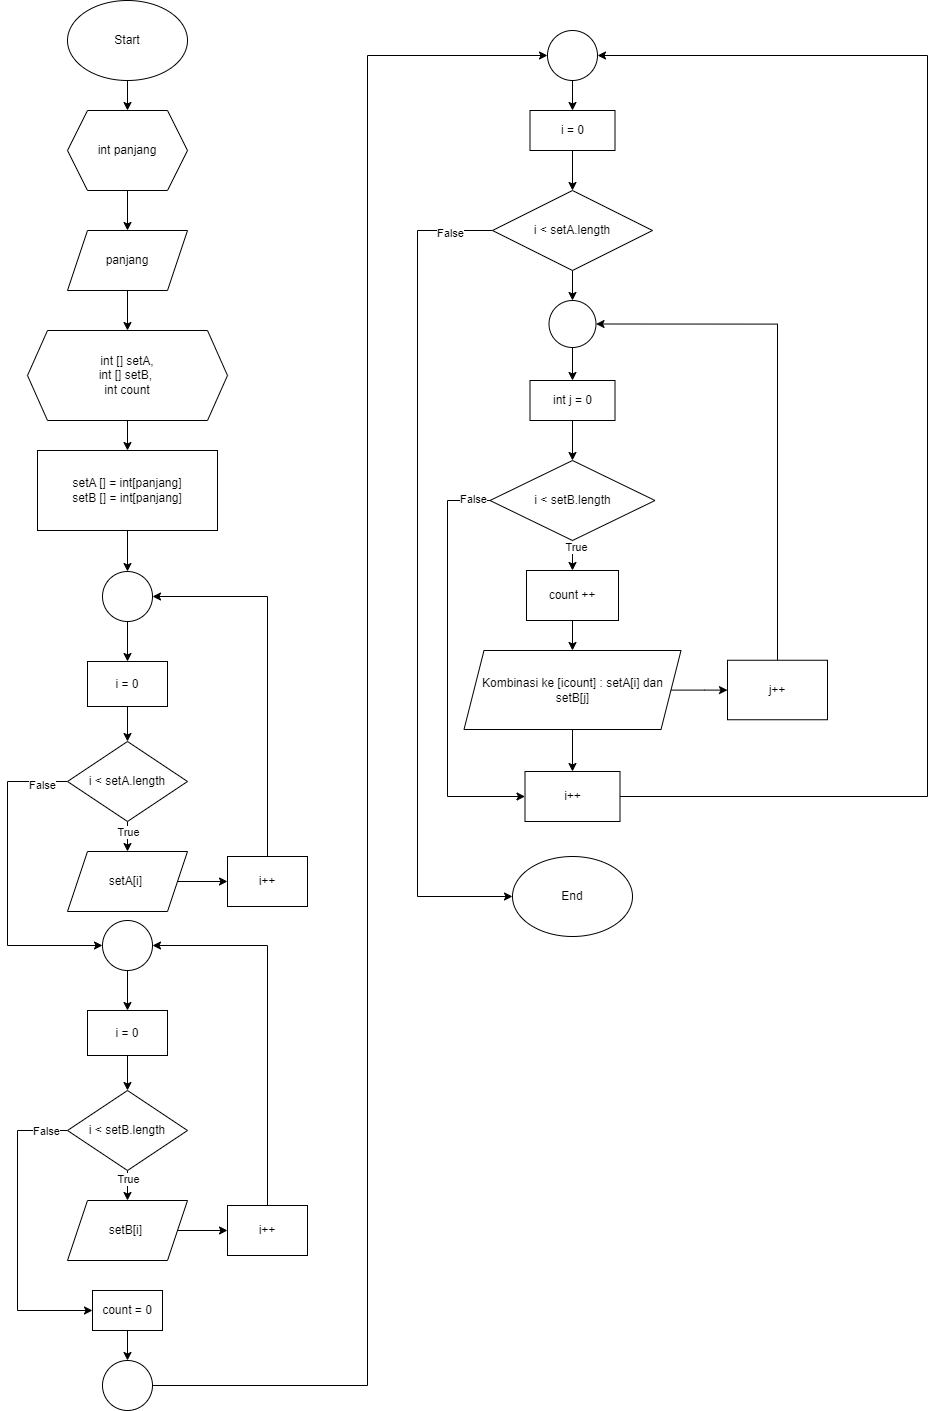

The diagram above was exported from draw.io. Its source (the exported page's mxGraphModel, read from the mxfile embedded in the PNG):
<mxGraphModel dx="874" dy="1064" grid="1" gridSize="10" guides="1" tooltips="1" connect="1" arrows="1" fold="1" page="1" pageScale="1" pageWidth="827" pageHeight="1169" math="0" shadow="0">
  <root>
    <mxCell id="WIyWlLk6GJQsqaUBKTNV-0" />
    <mxCell id="WIyWlLk6GJQsqaUBKTNV-1" parent="WIyWlLk6GJQsqaUBKTNV-0" />
    <mxCell id="yujznxd2drrsmA3hHYga-4" value="" style="edgeStyle=orthogonalEdgeStyle;rounded=0;orthogonalLoop=1;jettySize=auto;html=1;" edge="1" parent="WIyWlLk6GJQsqaUBKTNV-1" source="yujznxd2drrsmA3hHYga-0" target="yujznxd2drrsmA3hHYga-3">
      <mxGeometry relative="1" as="geometry" />
    </mxCell>
    <mxCell id="yujznxd2drrsmA3hHYga-0" value="Start" style="ellipse;whiteSpace=wrap;html=1;" vertex="1" parent="WIyWlLk6GJQsqaUBKTNV-1">
      <mxGeometry x="230" y="60" width="120" height="80" as="geometry" />
    </mxCell>
    <mxCell id="yujznxd2drrsmA3hHYga-6" value="" style="edgeStyle=orthogonalEdgeStyle;rounded=0;orthogonalLoop=1;jettySize=auto;html=1;" edge="1" parent="WIyWlLk6GJQsqaUBKTNV-1" source="yujznxd2drrsmA3hHYga-3" target="yujznxd2drrsmA3hHYga-5">
      <mxGeometry relative="1" as="geometry" />
    </mxCell>
    <mxCell id="yujznxd2drrsmA3hHYga-3" value="int panjang" style="shape=hexagon;perimeter=hexagonPerimeter2;whiteSpace=wrap;html=1;fixedSize=1;" vertex="1" parent="WIyWlLk6GJQsqaUBKTNV-1">
      <mxGeometry x="230" y="170" width="120" height="80" as="geometry" />
    </mxCell>
    <mxCell id="yujznxd2drrsmA3hHYga-8" value="" style="edgeStyle=orthogonalEdgeStyle;rounded=0;orthogonalLoop=1;jettySize=auto;html=1;" edge="1" parent="WIyWlLk6GJQsqaUBKTNV-1" source="yujznxd2drrsmA3hHYga-5" target="yujznxd2drrsmA3hHYga-7">
      <mxGeometry relative="1" as="geometry" />
    </mxCell>
    <mxCell id="yujznxd2drrsmA3hHYga-5" value="panjang" style="shape=parallelogram;perimeter=parallelogramPerimeter;whiteSpace=wrap;html=1;fixedSize=1;" vertex="1" parent="WIyWlLk6GJQsqaUBKTNV-1">
      <mxGeometry x="230" y="290" width="120" height="60" as="geometry" />
    </mxCell>
    <mxCell id="yujznxd2drrsmA3hHYga-10" value="" style="edgeStyle=orthogonalEdgeStyle;rounded=0;orthogonalLoop=1;jettySize=auto;html=1;" edge="1" parent="WIyWlLk6GJQsqaUBKTNV-1" source="yujznxd2drrsmA3hHYga-7" target="yujznxd2drrsmA3hHYga-9">
      <mxGeometry relative="1" as="geometry" />
    </mxCell>
    <mxCell id="yujznxd2drrsmA3hHYga-7" value="int [] setA,&lt;br&gt;int [] setB,&amp;nbsp;&lt;br&gt;int count" style="shape=hexagon;perimeter=hexagonPerimeter2;whiteSpace=wrap;html=1;fixedSize=1;" vertex="1" parent="WIyWlLk6GJQsqaUBKTNV-1">
      <mxGeometry x="190" y="390" width="200" height="90" as="geometry" />
    </mxCell>
    <mxCell id="yujznxd2drrsmA3hHYga-12" value="" style="edgeStyle=orthogonalEdgeStyle;rounded=0;orthogonalLoop=1;jettySize=auto;html=1;" edge="1" parent="WIyWlLk6GJQsqaUBKTNV-1" source="yujznxd2drrsmA3hHYga-9" target="yujznxd2drrsmA3hHYga-11">
      <mxGeometry relative="1" as="geometry" />
    </mxCell>
    <mxCell id="yujznxd2drrsmA3hHYga-9" value="setA [] = int[panjang]&lt;br&gt;setB [] = int[panjang]" style="whiteSpace=wrap;html=1;" vertex="1" parent="WIyWlLk6GJQsqaUBKTNV-1">
      <mxGeometry x="200" y="510" width="180" height="80" as="geometry" />
    </mxCell>
    <mxCell id="yujznxd2drrsmA3hHYga-14" value="" style="edgeStyle=orthogonalEdgeStyle;rounded=0;orthogonalLoop=1;jettySize=auto;html=1;" edge="1" parent="WIyWlLk6GJQsqaUBKTNV-1" source="yujznxd2drrsmA3hHYga-11" target="yujznxd2drrsmA3hHYga-13">
      <mxGeometry relative="1" as="geometry" />
    </mxCell>
    <mxCell id="yujznxd2drrsmA3hHYga-11" value="" style="ellipse;whiteSpace=wrap;html=1;aspect=fixed;" vertex="1" parent="WIyWlLk6GJQsqaUBKTNV-1">
      <mxGeometry x="265" y="631" width="50" height="50" as="geometry" />
    </mxCell>
    <mxCell id="yujznxd2drrsmA3hHYga-16" value="" style="edgeStyle=orthogonalEdgeStyle;rounded=0;orthogonalLoop=1;jettySize=auto;html=1;" edge="1" parent="WIyWlLk6GJQsqaUBKTNV-1" source="yujznxd2drrsmA3hHYga-13" target="yujznxd2drrsmA3hHYga-15">
      <mxGeometry relative="1" as="geometry" />
    </mxCell>
    <mxCell id="yujznxd2drrsmA3hHYga-13" value="i = 0" style="whiteSpace=wrap;html=1;" vertex="1" parent="WIyWlLk6GJQsqaUBKTNV-1">
      <mxGeometry x="250" y="721" width="80" height="45" as="geometry" />
    </mxCell>
    <mxCell id="yujznxd2drrsmA3hHYga-20" value="" style="edgeStyle=orthogonalEdgeStyle;rounded=0;orthogonalLoop=1;jettySize=auto;html=1;" edge="1" parent="WIyWlLk6GJQsqaUBKTNV-1" source="yujznxd2drrsmA3hHYga-15" target="yujznxd2drrsmA3hHYga-19">
      <mxGeometry relative="1" as="geometry" />
    </mxCell>
    <mxCell id="yujznxd2drrsmA3hHYga-34" value="True" style="edgeLabel;html=1;align=center;verticalAlign=middle;resizable=0;points=[];" vertex="1" connectable="0" parent="yujznxd2drrsmA3hHYga-20">
      <mxGeometry x="-0.64" relative="1" as="geometry">
        <mxPoint as="offset" />
      </mxGeometry>
    </mxCell>
    <mxCell id="yujznxd2drrsmA3hHYga-35" style="edgeStyle=orthogonalEdgeStyle;rounded=0;orthogonalLoop=1;jettySize=auto;html=1;entryX=0;entryY=0.5;entryDx=0;entryDy=0;" edge="1" parent="WIyWlLk6GJQsqaUBKTNV-1" source="yujznxd2drrsmA3hHYga-15" target="yujznxd2drrsmA3hHYga-25">
      <mxGeometry relative="1" as="geometry">
        <Array as="points">
          <mxPoint x="170" y="841" />
          <mxPoint x="170" y="1005" />
        </Array>
      </mxGeometry>
    </mxCell>
    <mxCell id="yujznxd2drrsmA3hHYga-36" value="False" style="edgeLabel;html=1;align=center;verticalAlign=middle;resizable=0;points=[];" vertex="1" connectable="0" parent="yujznxd2drrsmA3hHYga-35">
      <mxGeometry x="-0.8316" y="3" relative="1" as="geometry">
        <mxPoint as="offset" />
      </mxGeometry>
    </mxCell>
    <mxCell id="yujznxd2drrsmA3hHYga-15" value="i &amp;lt; setA.length" style="rhombus;whiteSpace=wrap;html=1;" vertex="1" parent="WIyWlLk6GJQsqaUBKTNV-1">
      <mxGeometry x="230" y="801" width="120" height="80" as="geometry" />
    </mxCell>
    <mxCell id="yujznxd2drrsmA3hHYga-22" value="" style="edgeStyle=orthogonalEdgeStyle;rounded=0;orthogonalLoop=1;jettySize=auto;html=1;" edge="1" parent="WIyWlLk6GJQsqaUBKTNV-1" source="yujznxd2drrsmA3hHYga-19" target="yujznxd2drrsmA3hHYga-21">
      <mxGeometry relative="1" as="geometry" />
    </mxCell>
    <mxCell id="yujznxd2drrsmA3hHYga-19" value="setA[i]&amp;nbsp;" style="shape=parallelogram;perimeter=parallelogramPerimeter;whiteSpace=wrap;html=1;fixedSize=1;" vertex="1" parent="WIyWlLk6GJQsqaUBKTNV-1">
      <mxGeometry x="230" y="911" width="120" height="60" as="geometry" />
    </mxCell>
    <mxCell id="yujznxd2drrsmA3hHYga-23" style="edgeStyle=orthogonalEdgeStyle;rounded=0;orthogonalLoop=1;jettySize=auto;html=1;entryX=1;entryY=0.5;entryDx=0;entryDy=0;" edge="1" parent="WIyWlLk6GJQsqaUBKTNV-1" source="yujznxd2drrsmA3hHYga-21" target="yujznxd2drrsmA3hHYga-11">
      <mxGeometry relative="1" as="geometry">
        <mxPoint x="320" y="661" as="targetPoint" />
        <Array as="points">
          <mxPoint x="430" y="656" />
        </Array>
      </mxGeometry>
    </mxCell>
    <mxCell id="yujznxd2drrsmA3hHYga-21" value="i++" style="whiteSpace=wrap;html=1;" vertex="1" parent="WIyWlLk6GJQsqaUBKTNV-1">
      <mxGeometry x="390" y="916" width="80" height="50" as="geometry" />
    </mxCell>
    <mxCell id="yujznxd2drrsmA3hHYga-24" value="" style="edgeStyle=orthogonalEdgeStyle;rounded=0;orthogonalLoop=1;jettySize=auto;html=1;" edge="1" parent="WIyWlLk6GJQsqaUBKTNV-1" source="yujznxd2drrsmA3hHYga-25" target="yujznxd2drrsmA3hHYga-27">
      <mxGeometry relative="1" as="geometry" />
    </mxCell>
    <mxCell id="yujznxd2drrsmA3hHYga-25" value="" style="ellipse;whiteSpace=wrap;html=1;aspect=fixed;" vertex="1" parent="WIyWlLk6GJQsqaUBKTNV-1">
      <mxGeometry x="265" y="980" width="50" height="50" as="geometry" />
    </mxCell>
    <mxCell id="yujznxd2drrsmA3hHYga-26" value="" style="edgeStyle=orthogonalEdgeStyle;rounded=0;orthogonalLoop=1;jettySize=auto;html=1;" edge="1" parent="WIyWlLk6GJQsqaUBKTNV-1" source="yujznxd2drrsmA3hHYga-27" target="yujznxd2drrsmA3hHYga-29">
      <mxGeometry relative="1" as="geometry" />
    </mxCell>
    <mxCell id="yujznxd2drrsmA3hHYga-27" value="i = 0" style="whiteSpace=wrap;html=1;" vertex="1" parent="WIyWlLk6GJQsqaUBKTNV-1">
      <mxGeometry x="250" y="1070" width="80" height="45" as="geometry" />
    </mxCell>
    <mxCell id="yujznxd2drrsmA3hHYga-28" value="" style="edgeStyle=orthogonalEdgeStyle;rounded=0;orthogonalLoop=1;jettySize=auto;html=1;" edge="1" parent="WIyWlLk6GJQsqaUBKTNV-1" source="yujznxd2drrsmA3hHYga-29" target="yujznxd2drrsmA3hHYga-31">
      <mxGeometry relative="1" as="geometry" />
    </mxCell>
    <mxCell id="yujznxd2drrsmA3hHYga-39" value="True" style="edgeLabel;html=1;align=center;verticalAlign=middle;resizable=0;points=[];" vertex="1" connectable="0" parent="yujznxd2drrsmA3hHYga-28">
      <mxGeometry x="-0.6571" relative="1" as="geometry">
        <mxPoint as="offset" />
      </mxGeometry>
    </mxCell>
    <mxCell id="yujznxd2drrsmA3hHYga-43" style="edgeStyle=orthogonalEdgeStyle;rounded=0;orthogonalLoop=1;jettySize=auto;html=1;entryX=0;entryY=0.5;entryDx=0;entryDy=0;" edge="1" parent="WIyWlLk6GJQsqaUBKTNV-1" source="yujznxd2drrsmA3hHYga-29" target="yujznxd2drrsmA3hHYga-42">
      <mxGeometry relative="1" as="geometry">
        <Array as="points">
          <mxPoint x="180" y="1190" />
          <mxPoint x="180" y="1370" />
        </Array>
      </mxGeometry>
    </mxCell>
    <mxCell id="yujznxd2drrsmA3hHYga-44" value="False" style="edgeLabel;html=1;align=center;verticalAlign=middle;resizable=0;points=[];" vertex="1" connectable="0" parent="yujznxd2drrsmA3hHYga-43">
      <mxGeometry x="-0.852" relative="1" as="geometry">
        <mxPoint as="offset" />
      </mxGeometry>
    </mxCell>
    <mxCell id="yujznxd2drrsmA3hHYga-29" value="i &amp;lt; setB.length" style="rhombus;whiteSpace=wrap;html=1;" vertex="1" parent="WIyWlLk6GJQsqaUBKTNV-1">
      <mxGeometry x="230" y="1150" width="120" height="80" as="geometry" />
    </mxCell>
    <mxCell id="yujznxd2drrsmA3hHYga-30" value="" style="edgeStyle=orthogonalEdgeStyle;rounded=0;orthogonalLoop=1;jettySize=auto;html=1;" edge="1" parent="WIyWlLk6GJQsqaUBKTNV-1" source="yujznxd2drrsmA3hHYga-31" target="yujznxd2drrsmA3hHYga-33">
      <mxGeometry relative="1" as="geometry" />
    </mxCell>
    <mxCell id="yujznxd2drrsmA3hHYga-31" value="setB[i]&amp;nbsp;" style="shape=parallelogram;perimeter=parallelogramPerimeter;whiteSpace=wrap;html=1;fixedSize=1;" vertex="1" parent="WIyWlLk6GJQsqaUBKTNV-1">
      <mxGeometry x="230" y="1260" width="120" height="60" as="geometry" />
    </mxCell>
    <mxCell id="yujznxd2drrsmA3hHYga-32" style="edgeStyle=orthogonalEdgeStyle;rounded=0;orthogonalLoop=1;jettySize=auto;html=1;entryX=1;entryY=0.5;entryDx=0;entryDy=0;" edge="1" parent="WIyWlLk6GJQsqaUBKTNV-1" source="yujznxd2drrsmA3hHYga-33" target="yujznxd2drrsmA3hHYga-25">
      <mxGeometry relative="1" as="geometry">
        <mxPoint x="320" y="1010" as="targetPoint" />
        <Array as="points">
          <mxPoint x="430" y="1005" />
        </Array>
      </mxGeometry>
    </mxCell>
    <mxCell id="yujznxd2drrsmA3hHYga-33" value="i++" style="whiteSpace=wrap;html=1;" vertex="1" parent="WIyWlLk6GJQsqaUBKTNV-1">
      <mxGeometry x="390" y="1265" width="80" height="50" as="geometry" />
    </mxCell>
    <mxCell id="yujznxd2drrsmA3hHYga-46" value="" style="edgeStyle=orthogonalEdgeStyle;rounded=0;orthogonalLoop=1;jettySize=auto;html=1;" edge="1" parent="WIyWlLk6GJQsqaUBKTNV-1" source="yujznxd2drrsmA3hHYga-42" target="yujznxd2drrsmA3hHYga-45">
      <mxGeometry relative="1" as="geometry" />
    </mxCell>
    <mxCell id="yujznxd2drrsmA3hHYga-42" value="count = 0" style="rounded=0;whiteSpace=wrap;html=1;" vertex="1" parent="WIyWlLk6GJQsqaUBKTNV-1">
      <mxGeometry x="255" y="1350" width="70" height="40" as="geometry" />
    </mxCell>
    <mxCell id="yujznxd2drrsmA3hHYga-48" style="edgeStyle=orthogonalEdgeStyle;rounded=0;orthogonalLoop=1;jettySize=auto;html=1;entryX=0;entryY=0.5;entryDx=0;entryDy=0;" edge="1" parent="WIyWlLk6GJQsqaUBKTNV-1" source="yujznxd2drrsmA3hHYga-45" target="yujznxd2drrsmA3hHYga-47">
      <mxGeometry relative="1" as="geometry">
        <Array as="points">
          <mxPoint x="530" y="1445" />
          <mxPoint x="530" y="115" />
        </Array>
      </mxGeometry>
    </mxCell>
    <mxCell id="yujznxd2drrsmA3hHYga-45" value="" style="ellipse;whiteSpace=wrap;html=1;aspect=fixed;" vertex="1" parent="WIyWlLk6GJQsqaUBKTNV-1">
      <mxGeometry x="265" y="1420" width="50" height="50" as="geometry" />
    </mxCell>
    <mxCell id="yujznxd2drrsmA3hHYga-50" value="" style="edgeStyle=orthogonalEdgeStyle;rounded=0;orthogonalLoop=1;jettySize=auto;html=1;" edge="1" parent="WIyWlLk6GJQsqaUBKTNV-1" source="yujznxd2drrsmA3hHYga-47" target="yujznxd2drrsmA3hHYga-49">
      <mxGeometry relative="1" as="geometry" />
    </mxCell>
    <mxCell id="yujznxd2drrsmA3hHYga-47" value="" style="ellipse;whiteSpace=wrap;html=1;aspect=fixed;" vertex="1" parent="WIyWlLk6GJQsqaUBKTNV-1">
      <mxGeometry x="710" y="90" width="50" height="50" as="geometry" />
    </mxCell>
    <mxCell id="yujznxd2drrsmA3hHYga-52" value="" style="edgeStyle=orthogonalEdgeStyle;rounded=0;orthogonalLoop=1;jettySize=auto;html=1;" edge="1" parent="WIyWlLk6GJQsqaUBKTNV-1" source="yujznxd2drrsmA3hHYga-49" target="yujznxd2drrsmA3hHYga-51">
      <mxGeometry relative="1" as="geometry" />
    </mxCell>
    <mxCell id="yujznxd2drrsmA3hHYga-49" value="i = 0" style="rounded=0;whiteSpace=wrap;html=1;" vertex="1" parent="WIyWlLk6GJQsqaUBKTNV-1">
      <mxGeometry x="692.5" y="170" width="85" height="40" as="geometry" />
    </mxCell>
    <mxCell id="yujznxd2drrsmA3hHYga-54" value="" style="edgeStyle=orthogonalEdgeStyle;rounded=0;orthogonalLoop=1;jettySize=auto;html=1;" edge="1" parent="WIyWlLk6GJQsqaUBKTNV-1" source="yujznxd2drrsmA3hHYga-51" target="yujznxd2drrsmA3hHYga-53">
      <mxGeometry relative="1" as="geometry" />
    </mxCell>
    <mxCell id="yujznxd2drrsmA3hHYga-71" style="edgeStyle=orthogonalEdgeStyle;rounded=0;orthogonalLoop=1;jettySize=auto;html=1;entryX=0;entryY=0.5;entryDx=0;entryDy=0;" edge="1" parent="WIyWlLk6GJQsqaUBKTNV-1" source="yujznxd2drrsmA3hHYga-51" target="yujznxd2drrsmA3hHYga-70">
      <mxGeometry relative="1" as="geometry">
        <mxPoint x="630" y="976.6666666666669" as="targetPoint" />
        <Array as="points">
          <mxPoint x="580" y="290" />
          <mxPoint x="580" y="956" />
        </Array>
      </mxGeometry>
    </mxCell>
    <mxCell id="yujznxd2drrsmA3hHYga-74" value="False" style="edgeLabel;html=1;align=center;verticalAlign=middle;resizable=0;points=[];" vertex="1" connectable="0" parent="yujznxd2drrsmA3hHYga-71">
      <mxGeometry x="-0.8971" y="2" relative="1" as="geometry">
        <mxPoint x="1" as="offset" />
      </mxGeometry>
    </mxCell>
    <mxCell id="yujznxd2drrsmA3hHYga-51" value="i &amp;lt; setA.length" style="rhombus;whiteSpace=wrap;html=1;rounded=0;" vertex="1" parent="WIyWlLk6GJQsqaUBKTNV-1">
      <mxGeometry x="655" y="250" width="160" height="80" as="geometry" />
    </mxCell>
    <mxCell id="yujznxd2drrsmA3hHYga-56" value="" style="edgeStyle=orthogonalEdgeStyle;rounded=0;orthogonalLoop=1;jettySize=auto;html=1;" edge="1" parent="WIyWlLk6GJQsqaUBKTNV-1" source="yujznxd2drrsmA3hHYga-53" target="yujznxd2drrsmA3hHYga-55">
      <mxGeometry relative="1" as="geometry" />
    </mxCell>
    <mxCell id="yujznxd2drrsmA3hHYga-53" value="" style="ellipse;whiteSpace=wrap;html=1;aspect=fixed;" vertex="1" parent="WIyWlLk6GJQsqaUBKTNV-1">
      <mxGeometry x="711.5" y="360" width="47" height="47" as="geometry" />
    </mxCell>
    <mxCell id="yujznxd2drrsmA3hHYga-58" value="" style="edgeStyle=orthogonalEdgeStyle;rounded=0;orthogonalLoop=1;jettySize=auto;html=1;" edge="1" parent="WIyWlLk6GJQsqaUBKTNV-1" source="yujznxd2drrsmA3hHYga-55" target="yujznxd2drrsmA3hHYga-57">
      <mxGeometry relative="1" as="geometry" />
    </mxCell>
    <mxCell id="yujznxd2drrsmA3hHYga-55" value="int j = 0" style="rounded=0;whiteSpace=wrap;html=1;" vertex="1" parent="WIyWlLk6GJQsqaUBKTNV-1">
      <mxGeometry x="692.5" y="440" width="85" height="40" as="geometry" />
    </mxCell>
    <mxCell id="yujznxd2drrsmA3hHYga-60" value="" style="edgeStyle=orthogonalEdgeStyle;rounded=0;orthogonalLoop=1;jettySize=auto;html=1;" edge="1" parent="WIyWlLk6GJQsqaUBKTNV-1" source="yujznxd2drrsmA3hHYga-57" target="yujznxd2drrsmA3hHYga-59">
      <mxGeometry relative="1" as="geometry" />
    </mxCell>
    <mxCell id="yujznxd2drrsmA3hHYga-66" value="True" style="edgeLabel;html=1;align=center;verticalAlign=middle;resizable=0;points=[];" vertex="1" connectable="0" parent="yujznxd2drrsmA3hHYga-60">
      <mxGeometry x="-0.7684" y="3" relative="1" as="geometry">
        <mxPoint as="offset" />
      </mxGeometry>
    </mxCell>
    <mxCell id="yujznxd2drrsmA3hHYga-72" style="edgeStyle=orthogonalEdgeStyle;rounded=0;orthogonalLoop=1;jettySize=auto;html=1;entryX=0;entryY=0.5;entryDx=0;entryDy=0;" edge="1" parent="WIyWlLk6GJQsqaUBKTNV-1" source="yujznxd2drrsmA3hHYga-57" target="yujznxd2drrsmA3hHYga-67">
      <mxGeometry relative="1" as="geometry">
        <Array as="points">
          <mxPoint x="610" y="560" />
          <mxPoint x="610" y="856" />
        </Array>
      </mxGeometry>
    </mxCell>
    <mxCell id="yujznxd2drrsmA3hHYga-73" value="False" style="edgeLabel;html=1;align=center;verticalAlign=middle;resizable=0;points=[];" vertex="1" connectable="0" parent="yujznxd2drrsmA3hHYga-72">
      <mxGeometry x="-0.9111" y="-2" relative="1" as="geometry">
        <mxPoint as="offset" />
      </mxGeometry>
    </mxCell>
    <mxCell id="yujznxd2drrsmA3hHYga-57" value="i &amp;lt; setB.length" style="rhombus;whiteSpace=wrap;html=1;rounded=0;" vertex="1" parent="WIyWlLk6GJQsqaUBKTNV-1">
      <mxGeometry x="652.5" y="520" width="165" height="80" as="geometry" />
    </mxCell>
    <mxCell id="yujznxd2drrsmA3hHYga-62" value="" style="edgeStyle=orthogonalEdgeStyle;rounded=0;orthogonalLoop=1;jettySize=auto;html=1;" edge="1" parent="WIyWlLk6GJQsqaUBKTNV-1" source="yujznxd2drrsmA3hHYga-59" target="yujznxd2drrsmA3hHYga-61">
      <mxGeometry relative="1" as="geometry" />
    </mxCell>
    <mxCell id="yujznxd2drrsmA3hHYga-59" value="count ++" style="rounded=0;whiteSpace=wrap;html=1;" vertex="1" parent="WIyWlLk6GJQsqaUBKTNV-1">
      <mxGeometry x="689" y="630" width="92" height="50" as="geometry" />
    </mxCell>
    <mxCell id="yujznxd2drrsmA3hHYga-64" value="" style="edgeStyle=orthogonalEdgeStyle;rounded=0;orthogonalLoop=1;jettySize=auto;html=1;" edge="1" parent="WIyWlLk6GJQsqaUBKTNV-1" source="yujznxd2drrsmA3hHYga-61" target="yujznxd2drrsmA3hHYga-63">
      <mxGeometry relative="1" as="geometry" />
    </mxCell>
    <mxCell id="yujznxd2drrsmA3hHYga-68" value="" style="edgeStyle=orthogonalEdgeStyle;rounded=0;orthogonalLoop=1;jettySize=auto;html=1;" edge="1" parent="WIyWlLk6GJQsqaUBKTNV-1" source="yujznxd2drrsmA3hHYga-61" target="yujznxd2drrsmA3hHYga-67">
      <mxGeometry relative="1" as="geometry" />
    </mxCell>
    <mxCell id="yujznxd2drrsmA3hHYga-61" value="Kombinasi ke [icount] : setA[i] dan setB[j]" style="shape=parallelogram;perimeter=parallelogramPerimeter;whiteSpace=wrap;html=1;fixedSize=1;rounded=0;" vertex="1" parent="WIyWlLk6GJQsqaUBKTNV-1">
      <mxGeometry x="626.5" y="710" width="217" height="79" as="geometry" />
    </mxCell>
    <mxCell id="yujznxd2drrsmA3hHYga-65" style="edgeStyle=orthogonalEdgeStyle;rounded=0;orthogonalLoop=1;jettySize=auto;html=1;entryX=1;entryY=0.5;entryDx=0;entryDy=0;" edge="1" parent="WIyWlLk6GJQsqaUBKTNV-1" source="yujznxd2drrsmA3hHYga-63" target="yujznxd2drrsmA3hHYga-53">
      <mxGeometry relative="1" as="geometry">
        <mxPoint x="779.9999999999998" y="370" as="targetPoint" />
        <Array as="points">
          <mxPoint x="940" y="384" />
        </Array>
      </mxGeometry>
    </mxCell>
    <mxCell id="yujznxd2drrsmA3hHYga-63" value="j++" style="whiteSpace=wrap;html=1;rounded=0;" vertex="1" parent="WIyWlLk6GJQsqaUBKTNV-1">
      <mxGeometry x="890" y="719.75" width="100" height="59.5" as="geometry" />
    </mxCell>
    <mxCell id="yujznxd2drrsmA3hHYga-69" style="edgeStyle=orthogonalEdgeStyle;rounded=0;orthogonalLoop=1;jettySize=auto;html=1;entryX=1;entryY=0.5;entryDx=0;entryDy=0;" edge="1" parent="WIyWlLk6GJQsqaUBKTNV-1" source="yujznxd2drrsmA3hHYga-67" target="yujznxd2drrsmA3hHYga-47">
      <mxGeometry relative="1" as="geometry">
        <mxPoint x="919.9999999999998" y="510" as="targetPoint" />
        <Array as="points">
          <mxPoint x="1090" y="856" />
          <mxPoint x="1090" y="115" />
        </Array>
      </mxGeometry>
    </mxCell>
    <mxCell id="yujznxd2drrsmA3hHYga-67" value="i++" style="whiteSpace=wrap;html=1;rounded=0;" vertex="1" parent="WIyWlLk6GJQsqaUBKTNV-1">
      <mxGeometry x="687.5" y="831" width="95" height="50" as="geometry" />
    </mxCell>
    <mxCell id="yujznxd2drrsmA3hHYga-70" value="End" style="ellipse;whiteSpace=wrap;html=1;" vertex="1" parent="WIyWlLk6GJQsqaUBKTNV-1">
      <mxGeometry x="675" y="916" width="120" height="80" as="geometry" />
    </mxCell>
  </root>
</mxGraphModel>